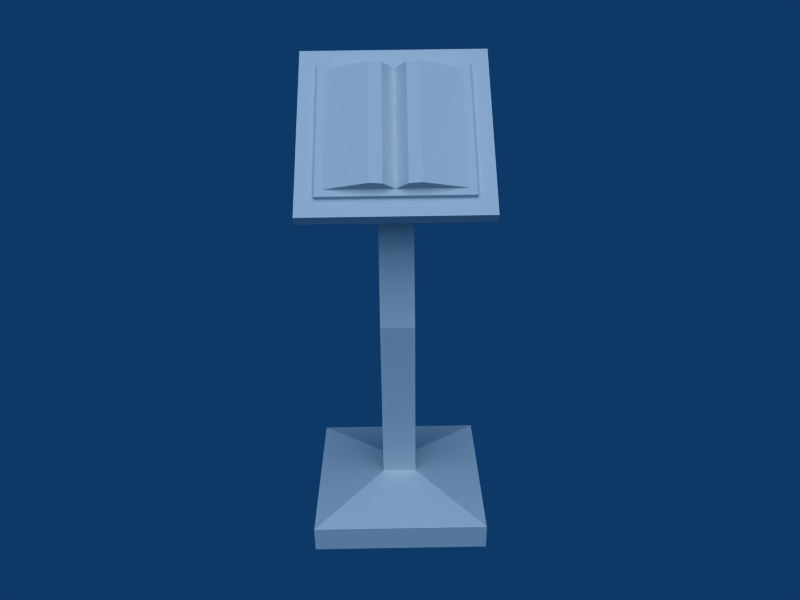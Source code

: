 # Source: Book_holder.blend  (saved by Blender 2.49.2; exported with 4.5.12 LTS)
import bpy
from mathutils import Matrix  # noqa: F401  (used for matrix-valued properties, if any)

bpy.ops.wm.read_factory_settings(use_empty=True)
scene = bpy.context.scene
scene.name = 'Scene'

# ---- collections
col_collection_1 = bpy.data.collections.new('Collection 1'); scene.collection.children.link(col_collection_1)

# ---- materials (node trees are filled in below, after node groups)
mat_texture = bpy.data.materials.new('Texture')
mat_texture.alpha_threshold = 0.0
mat_texture.roughness = 0.5
mat_texture.specular_intensity = 0.0
mat_texture.line_color = (0.0, 0.0, 0.0, 1.0)

# ---- material node trees

# ---- world
world_world = bpy.data.worlds.new('World'); scene.world = world_world
world_world.color = (0.05656, 0.2208, 0.4)
world_world.use_sun_shadow = False
world_world.sun_shadow_jitter_overblur = 0.0
world_world.cycles.sampling_method = 'MANUAL'
world_world.cycles.sample_map_resolution = 256

# ---- cameras
cam_camera_001 = bpy.data.cameras.new('Camera.001')
cam_camera_001.passepartout_alpha = 0.2
cam_camera_001.clip_end = 100.0
cam_camera_001.lens = 35.0
cam_camera_001.ortho_scale = 7.314
cam_camera_001.show_passepartout = False
cam_camera_001.show_safe_areas = True
cam_camera_001.dof.focus_distance = 0.0
cam_camera_001.dof.aperture_fstop = 128.0
cam_camera = bpy.data.cameras.new('Camera')
cam_camera.passepartout_alpha = 0.2
cam_camera.clip_end = 100.0
cam_camera.lens = 35.0
cam_camera.ortho_scale = 7.314
cam_camera.show_passepartout = False
cam_camera.show_safe_areas = True
cam_camera.dof.focus_distance = 0.0
cam_camera.dof.aperture_fstop = 128.0

# ---- lights
light_spot = bpy.data.lights.new('Spot', 'SUN')
light_spot.transmission_factor = 0.0
light_spot.cutoff_distance = 30.0
light_spot.angle = 1.571
light_spot.energy = 1.858
light_spot.shadow_buffer_clip_start = 1.001
light_spot.shadow_soft_size = 1.0
light_spot.shadow_cascade_max_distance = 1000.0
light_spot.cycles.use_multiple_importance_sampling = False

# ---- meshes
me_book_holder = bpy.data.meshes.new('Book holder')
me_book_holder.from_pydata([(-0.1312, -0.4694, 4.279), (-0.1312, 0.6337, 5.267), (-3.576e-07, -0.4035, 4.203), (-0.2691, -0.4794, 4.291), (-0.2691, 0.6224, 5.281), (-0.7413, 0.7097, 5.183), (-0.7413, -0.4035, 4.203), (0.7413, -0.4035, 4.203), (-0.8237, 0.7715, 5.237), (-0.8237, -0.4653, 4.149), (0.8237, -0.4653, 4.149), (0.8237, 0.7715, 5.237), (-0.8237, 0.7981, 5.202), (-0.8237, -0.4387, 4.113), (0.8237, -0.4387, 4.113), (0.8237, 0.7981, 5.202), (-1.03, 0.9527, 5.338), (-1.03, -0.5933, 3.977), (1.03, -0.5933, 3.977), (1.03, 0.9527, 5.338), (-1.03, 1.052, 5.227), (-1.03, -0.4944, 3.866), (1.03, -0.4944, 3.866), (1.03, 1.052, 5.227), (0.198, 0.4273, 4.677), (-0.198, 0.4273, 4.677), (-0.198, 0.13, 4.416), (0.198, 0.13, 4.416), (0.7413, 0.7097, 5.183), (0.2691, 0.6224, 5.281), (0.2691, -0.4794, 4.291), (-2.384e-07, 0.7097, 5.183), (0.1312, 0.6337, 5.267), (0.1312, -0.4694, 4.279), (1.0, 1.0, 0.0), (1.0, -1.0, 0.0), (-1.0, -1.0, 0.0), (-1.0, 1.0, 0.0), (1.0, 1.0, 0.3), (1.0, -1.0, 0.3), (-1.0, -1.0, 0.3), (-1.0, 1.0, 0.3), (0.198, 0.198, 0.5), (0.198, -0.198, 0.5), (-0.198, -0.198, 0.5), (-0.198, 0.198, 0.5), (0.198, 0.198, 2.5), (0.198, -0.198, 2.5), (-0.198, -0.198, 2.5), (-0.198, 0.198, 2.5), (-0.198, 0.5836, 3.769), (-0.198, 0.1876, 3.762), (0.198, 0.1876, 3.762), (0.198, 0.5836, 3.769), (0.198, 0.5836, 4.269), (-0.198, 0.5836, 4.269), (-0.198, 0.1876, 4.262), (0.198, 0.1876, 4.262)], [], [(31, 4, 1), (2, 0, 3), (0, 1, 4, 3), (31, 5, 4), (6, 2, 3), (5, 6, 3, 4), (31, 28, 11), (5, 31, 8), (31, 11, 8), (2, 6, 9), (7, 2, 10), (2, 9, 10), (8, 9, 6, 5), (10, 11, 28, 7), (15, 12, 8, 11), (12, 13, 9, 8), (13, 14, 10, 9), (14, 15, 11, 10), (19, 16, 12, 15), (16, 17, 13, 12), (17, 18, 14, 13), (18, 19, 15, 14), (23, 20, 16, 19), (20, 21, 17, 16), (21, 22, 18, 17), (22, 23, 19, 18), (24, 25, 20, 23), (25, 26, 21, 20), (26, 27, 22, 21), (27, 24, 23, 22), (1, 0, 2, 31), (32, 31, 2, 33), (28, 29, 30, 7), (7, 30, 2), (31, 29, 28), (33, 30, 29, 32), (2, 30, 33), (31, 32, 29), (34, 35, 36, 37), (34, 38, 39, 35), (35, 39, 40, 36), (36, 40, 41, 37), (38, 34, 37, 41), (39, 38, 42, 43), (40, 39, 43, 44), (41, 40, 44, 45), (38, 41, 45, 42), (43, 42, 46, 47), (44, 43, 47, 48), (45, 44, 48, 49), (42, 45, 49, 46), (46, 49, 50, 53), (49, 48, 51, 50), (48, 47, 52, 51), (47, 46, 53, 52), (53, 50, 55, 54), (50, 51, 56, 55), (51, 52, 57, 56), (52, 53, 54, 57), (57, 54, 24, 27), (56, 57, 27, 26), (55, 56, 26, 25), (54, 55, 25, 24)])
_uv = me_book_holder.uv_layers.new(name='UVTex')
_uv.uv.foreach_set('vector', [0.6883, 0.5322, 0.6494, 0.5131, 0.6693, 0.5157, 0.6883, 0.5681, 0.6693, 0.5827, 0.6494, 0.5849, 0.2132, 0.523, 0.2142, 0.9808, 0.1542, 0.9831, 0.1532, 0.5251, 0.6883, 0.5322, 0.581, 0.5322, 0.6494, 0.5131, 0.581, 0.5681, 0.6883, 0.5681, 0.6494, 0.5849, 0.002615, 0.9831, 0.0029, 0.5248, 0.1532, 0.5251, 0.1542, 0.9831, 0.6188, 0.401, 0.6904, 0.3997, 0.7053, 0.4123, 0.5472, 0.3999, 0.6188, 0.401, 0.5331, 0.4121, 0.6188, 0.401, 0.7053, 0.4123, 0.5331, 0.4121, 0.6182, 0.2759, 0.5466, 0.2772, 0.5317, 0.2646, 0.6898, 0.277, 0.6182, 0.2759, 0.7039, 0.2648, 0.6182, 0.2759, 0.5317, 0.2646, 0.7039, 0.2648, 0.5331, 0.4121, 0.5317, 0.2646, 0.5466, 0.2772, 0.5472, 0.3999, 0.7039, 0.2648, 0.7053, 0.4123, 0.6904, 0.3997, 0.6898, 0.277, 0.7057, 0.4347, 0.5327, 0.4346, 0.5331, 0.4121, 0.7053, 0.4123, 0.5123, 0.4121, 0.5126, 0.2646, 0.5317, 0.2646, 0.5331, 0.4121, 0.5314, 0.2422, 0.7035, 0.2423, 0.7039, 0.2648, 0.5317, 0.2646, 0.7261, 0.2649, 0.7259, 0.4124, 0.7053, 0.4123, 0.7039, 0.2648, 0.9729, 0.3937, 0.9695, 0.6023, 0.9458, 0.5782, 0.9483, 0.4179, 0.9695, 0.6023, 0.7643, 0.5991, 0.7881, 0.5757, 0.9458, 0.5782, 0.7643, 0.5991, 0.7643, 0.3939, 0.788, 0.418, 0.7881, 0.5757, 0.7643, 0.3939, 0.9729, 0.3937, 0.9483, 0.4179, 0.788, 0.418, 1.0, 0.395, 0.9968, 0.6036, 0.9695, 0.6023, 0.9729, 0.3937, 0.9701, 0.6291, 0.7649, 0.6259, 0.7643, 0.5991, 0.9695, 0.6023, 0.7375, 0.5999, 0.7375, 0.3947, 0.7643, 0.3939, 0.7643, 0.5991, 0.7653, 0.3666, 0.9739, 0.3665, 0.9729, 0.3937, 0.7643, 0.3939, 0.8683, 0.8733, 0.8683, 0.814, 0.9927, 0.6896, 0.9927, 0.9976, 0.8683, 0.814, 0.8091, 0.814, 0.6847, 0.6897, 0.9927, 0.6896, 0.8091, 0.814, 0.8091, 0.8733, 0.6847, 0.9976, 0.6847, 0.6897, 0.8091, 0.8733, 0.8683, 0.8733, 0.9927, 0.9976, 0.6847, 0.9976, 0.2142, 0.9808, 0.2132, 0.523, 0.2734, 0.5216, 0.2743, 0.9799, 0.3345, 0.9806, 0.2743, 0.9799, 0.2734, 0.5216, 0.3335, 0.5229, 0.5459, 0.9824, 0.3944, 0.983, 0.3934, 0.5251, 0.5437, 0.5241, 0.6883, 0.5513, 0.6199, 0.5681, 0.581, 0.5513, 0.581, 0.5513, 0.6199, 0.5322, 0.6883, 0.5513, 0.3335, 0.5229, 0.3934, 0.5251, 0.3944, 0.983, 0.3345, 0.9806, 0.581, 0.5513, 0.6199, 0.5681, 0.6, 0.5659, 0.581, 0.5513, 0.6, 0.5348, 0.6199, 0.5322, 0.4342, 0.4336, 0.06676, 0.4336, 0.06676, 0.0662, 0.4342, 0.0662, 0.49, 0.4351, 0.4347, 0.4351, 0.4348, 0.06641, 0.4901, 0.06641, 0.4347, 0.01118, 0.4348, 0.06641, 0.06659, 0.06702, 0.0665, 0.01179, 0.01136, 0.06693, 0.06659, 0.06702, 0.06599, 0.4352, 0.01077, 0.4351, 0.4347, 0.4351, 0.4347, 0.4905, 0.066, 0.4905, 0.06599, 0.4352, 0.4348, 0.06641, 0.4347, 0.4351, 0.2858, 0.2862, 0.2854, 0.2141, 0.06659, 0.06702, 0.4348, 0.06641, 0.2854, 0.2141, 0.2142, 0.2146, 0.06599, 0.4352, 0.06659, 0.06702, 0.2142, 0.2146, 0.2137, 0.2859, 0.4347, 0.4351, 0.06599, 0.4352, 0.2137, 0.2859, 0.2858, 0.2862, 0.9327, 0.02038, 0.9872, 0.02225, 0.9777, 0.2976, 0.9251, 0.2896, 0.8756, 0.01898, 0.9327, 0.02038, 0.9251, 0.2896, 0.8733, 0.2894, 0.8183, 0.01859, 0.8756, 0.01898, 0.8733, 0.2894, 0.8208, 0.2976, 0.7653, 0.01842, 0.8183, 0.01859, 0.8208, 0.2976, 0.7636, 0.2966, 0.7636, 0.2966, 0.8208, 0.2976, 0.8124, 0.5279, 0.7558, 0.5268, 0.8208, 0.2976, 0.8733, 0.2894, 0.8679, 0.5226, 0.8124, 0.5279, 0.8733, 0.2894, 0.9251, 0.2896, 0.9328, 0.5217, 0.8679, 0.5226, 0.9251, 0.2896, 0.9777, 0.2976, 0.9903, 0.5274, 0.9328, 0.5217, 0.7558, 0.5268, 0.8124, 0.5279, 0.8082, 0.5918, 0.757, 0.5971, 0.8124, 0.5279, 0.8679, 0.5226, 0.8646, 0.6051, 0.8082, 0.5918, 0.8679, 0.5226, 0.9328, 0.5217, 0.9326, 0.6054, 0.8646, 0.6051, 0.9328, 0.5217, 0.9903, 0.5274, 0.9943, 0.5951, 0.9326, 0.6054, 0.9326, 0.6054, 0.9943, 0.5951, 0.9654, 0.6812, 0.9257, 0.639, 0.8646, 0.6051, 0.9326, 0.6054, 0.9257, 0.639, 0.8674, 0.6365, 0.8082, 0.5918, 0.8646, 0.6051, 0.8674, 0.6365, 0.8236, 0.6726, 0.757, 0.5971, 0.8082, 0.5918, 0.8236, 0.6726, 0.7707, 0.6812])
me_book_holder.materials.append(mat_texture)
me_book_holder.use_remesh_preserve_volume = False
me_book_holder.use_remesh_preserve_attributes = False
me_book_holder.use_mirror_vertex_groups = False
me_book_holder.update()

# ---- objects
ob_camera_001 = bpy.data.objects.new('Camera.001', cam_camera_001)
ob_book_holder = bpy.data.objects.new('Book Holder', me_book_holder)
ob_lamp = bpy.data.objects.new('Lamp', light_spot)
ob_camera = bpy.data.objects.new('Camera', cam_camera)

# ---- transforms, parenting, visibility, modifiers, constraints
ob_camera_001.location = (-0.005358, -2.049, 1.736)
ob_camera_001.rotation_euler = (1.109, 0.01082, -0.01205)
ob_camera_001.scale = (0.26, 0.26, 0.26)
ob_camera_001.lock_rotations_4d = False
ob_camera_001.empty_display_type = 'ARROWS'
ob_camera_001.color = (0.0, 0.0, 0.0, 0.0)
ob_camera_001.display_type = 'WIRE'
ob_camera_001.lineart.crease_threshold = 0.0
ob_book_holder.location = (0.0, 0.0, 0.0)
ob_book_holder.scale = (0.26, 0.26, 0.26)
ob_book_holder.lock_rotations_4d = False
ob_book_holder.empty_display_type = 'ARROWS'
ob_book_holder.lineart.crease_threshold = 0.0
ob_lamp.location = (0.1139, -2.727, 4.957)
ob_lamp.rotation_euler = (0.6503, 0.05522, -0.04592)
ob_lamp.scale = (0.26, 0.26, 0.26)
ob_lamp.lock_rotations_4d = False
ob_lamp.empty_display_type = 'ARROWS'
ob_lamp.color = (0.0, 0.0, 0.0, 0.0)
ob_lamp.lineart.crease_threshold = 0.0
ob_camera.location = (1.694, -1.598, 1.888)
ob_camera.rotation_euler = (1.109, 0.01082, 0.8149)
ob_camera.scale = (0.26, 0.26, 0.26)
ob_camera.lock_rotations_4d = False
ob_camera.empty_display_type = 'ARROWS'
ob_camera.color = (0.0, 0.0, 0.0, 0.0)
ob_camera.display_type = 'WIRE'
ob_camera.lineart.crease_threshold = 0.0

# ---- collection membership
col_collection_1.objects.link(ob_camera_001)
col_collection_1.objects.link(ob_book_holder)
col_collection_1.objects.link(ob_lamp)
col_collection_1.objects.link(ob_camera)

# ---- scene / render settings (as saved in the file)
scene.camera = ob_camera_001
scene.frame_start = 1; scene.frame_end = 250; scene.frame_set(11)
scene.render.engine = 'BLENDER_EEVEE_NEXT'
scene.render.image_settings.color_mode = 'RGB'
scene.render.image_settings.compression = 90
scene.render.resolution_x = 800
scene.render.resolution_y = 600
scene.render.pixel_aspect_x = 100.0
scene.render.pixel_aspect_y = 100.0
scene.render.fps = 25
scene.render.dither_intensity = 0.0
scene.render.use_compositing = False
scene.render.use_sequencer = False
scene.render.bake_margin = 2
scene.render.bake_bias = 0.0
scene.render.use_stamp_time = False
scene.render.use_stamp_date = False
scene.render.use_stamp_frame = False
scene.render.use_stamp_camera = False
scene.render.use_stamp_scene = False
scene.render.use_stamp_filename = False
scene.render.use_stamp_render_time = False
scene.render.stamp_font_size = 0
scene.cycles.use_denoising = False
scene.cycles.samples = 10
scene.cycles.sampling_pattern = 'TABULATED_SOBOL'
scene.cycles.light_sampling_threshold = 0.0
scene.cycles.use_adaptive_sampling = False
scene.cycles.use_light_tree = False
scene.cycles.blur_glossy = 0.0
scene.cycles.volume_bounces = 1
scene.cycles.pixel_filter_type = 'GAUSSIAN'
scene.cycles.sample_clamp_indirect = 0.0
scene.view_settings.view_transform = 'Raw'
bpy.context.view_layer.update()

